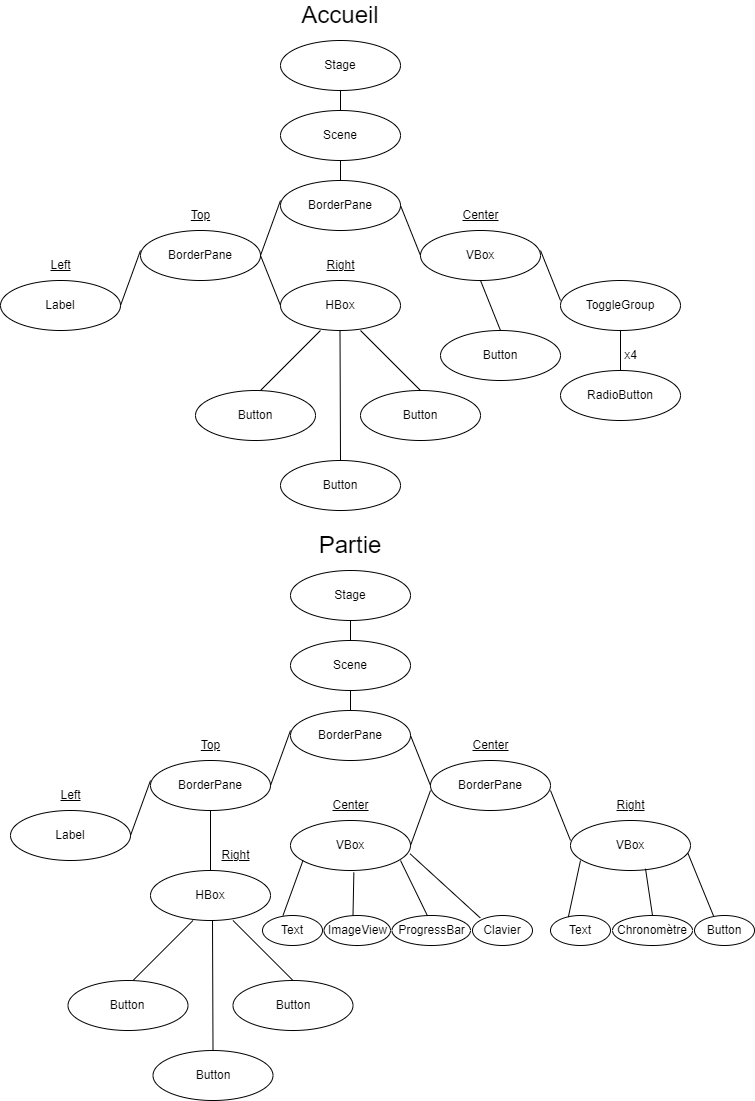

The diagram above was exported from draw.io. Its source (the exported page's mxGraphModel, read from the mxfile embedded in the PNG):
<mxGraphModel dx="1639" dy="892" grid="1" gridSize="10" guides="1" tooltips="1" connect="1" arrows="1" fold="1" page="1" pageScale="1" pageWidth="827" pageHeight="1169" math="0" shadow="0">
  <root>
    <mxCell id="0" />
    <mxCell id="1" parent="0" />
    <mxCell id="dSWD9I_JjyMFOAywiTmz-4" value="" style="endArrow=none;html=1;rounded=0;" edge="1" parent="1">
      <mxGeometry width="50" height="50" relative="1" as="geometry">
        <mxPoint x="360" y="180" as="sourcePoint" />
        <mxPoint x="360" y="90" as="targetPoint" />
      </mxGeometry>
    </mxCell>
    <mxCell id="dSWD9I_JjyMFOAywiTmz-1" value="Stage" style="ellipse;whiteSpace=wrap;html=1;" vertex="1" parent="1">
      <mxGeometry x="300" y="40" width="120" height="50" as="geometry" />
    </mxCell>
    <mxCell id="dSWD9I_JjyMFOAywiTmz-2" value="Scene" style="ellipse;whiteSpace=wrap;html=1;" vertex="1" parent="1">
      <mxGeometry x="300" y="110" width="120" height="50" as="geometry" />
    </mxCell>
    <mxCell id="dSWD9I_JjyMFOAywiTmz-3" value="BorderPane" style="ellipse;whiteSpace=wrap;html=1;" vertex="1" parent="1">
      <mxGeometry x="300" y="180" width="120" height="50" as="geometry" />
    </mxCell>
    <mxCell id="dSWD9I_JjyMFOAywiTmz-5" value="BorderPane" style="ellipse;whiteSpace=wrap;html=1;" vertex="1" parent="1">
      <mxGeometry x="160" y="230" width="120" height="50" as="geometry" />
    </mxCell>
    <mxCell id="dSWD9I_JjyMFOAywiTmz-6" value="&lt;u&gt;Top&lt;/u&gt;" style="text;html=1;align=center;verticalAlign=middle;resizable=0;points=[];autosize=1;strokeColor=none;fillColor=none;" vertex="1" parent="1">
      <mxGeometry x="200" y="200" width="40" height="30" as="geometry" />
    </mxCell>
    <mxCell id="dSWD9I_JjyMFOAywiTmz-7" value="VBox" style="ellipse;whiteSpace=wrap;html=1;" vertex="1" parent="1">
      <mxGeometry x="440" y="230" width="120" height="50" as="geometry" />
    </mxCell>
    <mxCell id="dSWD9I_JjyMFOAywiTmz-8" value="&lt;u&gt;Center&lt;/u&gt;" style="text;html=1;align=center;verticalAlign=middle;resizable=0;points=[];autosize=1;strokeColor=none;fillColor=none;" vertex="1" parent="1">
      <mxGeometry x="470" y="200" width="60" height="30" as="geometry" />
    </mxCell>
    <mxCell id="dSWD9I_JjyMFOAywiTmz-9" value="" style="endArrow=none;html=1;rounded=0;exitX=1;exitY=0.5;exitDx=0;exitDy=0;" edge="1" parent="1" source="dSWD9I_JjyMFOAywiTmz-5">
      <mxGeometry width="50" height="50" relative="1" as="geometry">
        <mxPoint x="250" y="250" as="sourcePoint" />
        <mxPoint x="300" y="200" as="targetPoint" />
      </mxGeometry>
    </mxCell>
    <mxCell id="dSWD9I_JjyMFOAywiTmz-10" value="" style="endArrow=none;html=1;rounded=0;exitX=0;exitY=0.5;exitDx=0;exitDy=0;entryX=1;entryY=0.5;entryDx=0;entryDy=0;" edge="1" parent="1" source="dSWD9I_JjyMFOAywiTmz-7" target="dSWD9I_JjyMFOAywiTmz-3">
      <mxGeometry width="50" height="50" relative="1" as="geometry">
        <mxPoint x="440" y="295" as="sourcePoint" />
        <mxPoint x="500" y="200" as="targetPoint" />
      </mxGeometry>
    </mxCell>
    <mxCell id="dSWD9I_JjyMFOAywiTmz-11" value="Label" style="ellipse;whiteSpace=wrap;html=1;" vertex="1" parent="1">
      <mxGeometry x="20" y="280" width="120" height="50" as="geometry" />
    </mxCell>
    <mxCell id="dSWD9I_JjyMFOAywiTmz-12" value="&lt;u&gt;Left&lt;/u&gt;" style="text;html=1;align=center;verticalAlign=middle;resizable=0;points=[];autosize=1;strokeColor=none;fillColor=none;" vertex="1" parent="1">
      <mxGeometry x="60" y="250" width="40" height="30" as="geometry" />
    </mxCell>
    <mxCell id="dSWD9I_JjyMFOAywiTmz-13" value="HBox" style="ellipse;whiteSpace=wrap;html=1;" vertex="1" parent="1">
      <mxGeometry x="300" y="280" width="120" height="50" as="geometry" />
    </mxCell>
    <mxCell id="dSWD9I_JjyMFOAywiTmz-14" value="&lt;u&gt;Right&lt;/u&gt;" style="text;html=1;align=center;verticalAlign=middle;resizable=0;points=[];autosize=1;strokeColor=none;fillColor=none;" vertex="1" parent="1">
      <mxGeometry x="335" y="250" width="50" height="30" as="geometry" />
    </mxCell>
    <mxCell id="dSWD9I_JjyMFOAywiTmz-15" value="" style="endArrow=none;html=1;rounded=0;exitX=1;exitY=0.5;exitDx=0;exitDy=0;" edge="1" parent="1" source="dSWD9I_JjyMFOAywiTmz-11">
      <mxGeometry width="50" height="50" relative="1" as="geometry">
        <mxPoint x="110" y="300" as="sourcePoint" />
        <mxPoint x="160" y="250" as="targetPoint" />
      </mxGeometry>
    </mxCell>
    <mxCell id="dSWD9I_JjyMFOAywiTmz-16" value="" style="endArrow=none;html=1;rounded=0;exitX=0;exitY=0.5;exitDx=0;exitDy=0;entryX=1;entryY=0.5;entryDx=0;entryDy=0;" edge="1" parent="1" source="dSWD9I_JjyMFOAywiTmz-13">
      <mxGeometry width="50" height="50" relative="1" as="geometry">
        <mxPoint x="300" y="345" as="sourcePoint" />
        <mxPoint x="280" y="255" as="targetPoint" />
      </mxGeometry>
    </mxCell>
    <mxCell id="dSWD9I_JjyMFOAywiTmz-17" value="" style="endArrow=none;html=1;rounded=0;entryX=1;entryY=0.5;entryDx=0;entryDy=0;" edge="1" parent="1">
      <mxGeometry width="50" height="50" relative="1" as="geometry">
        <mxPoint x="360" y="460" as="sourcePoint" />
        <mxPoint x="359.5" y="330" as="targetPoint" />
      </mxGeometry>
    </mxCell>
    <mxCell id="dSWD9I_JjyMFOAywiTmz-18" value="" style="endArrow=none;html=1;rounded=0;entryX=1;entryY=0.5;entryDx=0;entryDy=0;" edge="1" parent="1">
      <mxGeometry width="50" height="50" relative="1" as="geometry">
        <mxPoint x="440" y="390" as="sourcePoint" />
        <mxPoint x="380" y="330" as="targetPoint" />
      </mxGeometry>
    </mxCell>
    <mxCell id="dSWD9I_JjyMFOAywiTmz-19" value="" style="endArrow=none;html=1;rounded=0;entryX=1;entryY=0.5;entryDx=0;entryDy=0;" edge="1" parent="1">
      <mxGeometry width="50" height="50" relative="1" as="geometry">
        <mxPoint x="280" y="390" as="sourcePoint" />
        <mxPoint x="340" y="330" as="targetPoint" />
      </mxGeometry>
    </mxCell>
    <mxCell id="dSWD9I_JjyMFOAywiTmz-20" value="Button" style="ellipse;whiteSpace=wrap;html=1;" vertex="1" parent="1">
      <mxGeometry x="215" y="390" width="120" height="50" as="geometry" />
    </mxCell>
    <mxCell id="dSWD9I_JjyMFOAywiTmz-21" value="Button" style="ellipse;whiteSpace=wrap;html=1;" vertex="1" parent="1">
      <mxGeometry x="380" y="390" width="120" height="50" as="geometry" />
    </mxCell>
    <mxCell id="dSWD9I_JjyMFOAywiTmz-22" value="Button" style="ellipse;whiteSpace=wrap;html=1;" vertex="1" parent="1">
      <mxGeometry x="300" y="460" width="120" height="50" as="geometry" />
    </mxCell>
    <mxCell id="dSWD9I_JjyMFOAywiTmz-23" value="&lt;font style=&quot;font-size: 24px;&quot;&gt;Accueil&lt;/font&gt;" style="text;html=1;strokeColor=none;fillColor=none;align=center;verticalAlign=middle;whiteSpace=wrap;rounded=0;" vertex="1" parent="1">
      <mxGeometry x="330" width="60" height="30" as="geometry" />
    </mxCell>
    <mxCell id="dSWD9I_JjyMFOAywiTmz-24" value="" style="endArrow=none;html=1;rounded=0;exitX=0;exitY=0.5;exitDx=0;exitDy=0;entryX=1;entryY=0.5;entryDx=0;entryDy=0;" edge="1" parent="1">
      <mxGeometry width="50" height="50" relative="1" as="geometry">
        <mxPoint x="580" y="300" as="sourcePoint" />
        <mxPoint x="560" y="250" as="targetPoint" />
      </mxGeometry>
    </mxCell>
    <mxCell id="dSWD9I_JjyMFOAywiTmz-25" value="" style="endArrow=none;html=1;rounded=0;exitX=0;exitY=0.5;exitDx=0;exitDy=0;entryX=1;entryY=0.5;entryDx=0;entryDy=0;" edge="1" parent="1">
      <mxGeometry width="50" height="50" relative="1" as="geometry">
        <mxPoint x="520" y="330" as="sourcePoint" />
        <mxPoint x="500" y="280" as="targetPoint" />
      </mxGeometry>
    </mxCell>
    <mxCell id="dSWD9I_JjyMFOAywiTmz-26" value="Button" style="ellipse;whiteSpace=wrap;html=1;" vertex="1" parent="1">
      <mxGeometry x="460" y="330" width="120" height="50" as="geometry" />
    </mxCell>
    <mxCell id="dSWD9I_JjyMFOAywiTmz-27" value="ToggleGroup" style="ellipse;whiteSpace=wrap;html=1;" vertex="1" parent="1">
      <mxGeometry x="580" y="280" width="120" height="50" as="geometry" />
    </mxCell>
    <mxCell id="dSWD9I_JjyMFOAywiTmz-28" value="" style="endArrow=none;html=1;rounded=0;entryX=1;entryY=0.5;entryDx=0;entryDy=0;" edge="1" parent="1">
      <mxGeometry width="50" height="50" relative="1" as="geometry">
        <mxPoint x="640" y="380" as="sourcePoint" />
        <mxPoint x="640" y="330" as="targetPoint" />
      </mxGeometry>
    </mxCell>
    <mxCell id="dSWD9I_JjyMFOAywiTmz-29" value="RadioButton" style="ellipse;whiteSpace=wrap;html=1;" vertex="1" parent="1">
      <mxGeometry x="580" y="370" width="120" height="50" as="geometry" />
    </mxCell>
    <mxCell id="dSWD9I_JjyMFOAywiTmz-30" value="x4" style="text;html=1;align=center;verticalAlign=middle;resizable=0;points=[];autosize=1;strokeColor=none;fillColor=none;" vertex="1" parent="1">
      <mxGeometry x="630" y="340" width="40" height="30" as="geometry" />
    </mxCell>
    <mxCell id="dSWD9I_JjyMFOAywiTmz-31" value="" style="endArrow=none;html=1;rounded=0;" edge="1" parent="1">
      <mxGeometry width="50" height="50" relative="1" as="geometry">
        <mxPoint x="370" y="710" as="sourcePoint" />
        <mxPoint x="370" y="620" as="targetPoint" />
      </mxGeometry>
    </mxCell>
    <mxCell id="dSWD9I_JjyMFOAywiTmz-32" value="Stage" style="ellipse;whiteSpace=wrap;html=1;" vertex="1" parent="1">
      <mxGeometry x="310" y="570" width="120" height="50" as="geometry" />
    </mxCell>
    <mxCell id="dSWD9I_JjyMFOAywiTmz-33" value="Scene" style="ellipse;whiteSpace=wrap;html=1;" vertex="1" parent="1">
      <mxGeometry x="310" y="640" width="120" height="50" as="geometry" />
    </mxCell>
    <mxCell id="dSWD9I_JjyMFOAywiTmz-34" value="BorderPane" style="ellipse;whiteSpace=wrap;html=1;" vertex="1" parent="1">
      <mxGeometry x="310" y="710" width="120" height="50" as="geometry" />
    </mxCell>
    <mxCell id="dSWD9I_JjyMFOAywiTmz-35" value="BorderPane" style="ellipse;whiteSpace=wrap;html=1;" vertex="1" parent="1">
      <mxGeometry x="170" y="760" width="120" height="50" as="geometry" />
    </mxCell>
    <mxCell id="dSWD9I_JjyMFOAywiTmz-36" value="&lt;u&gt;Top&lt;/u&gt;" style="text;html=1;align=center;verticalAlign=middle;resizable=0;points=[];autosize=1;strokeColor=none;fillColor=none;" vertex="1" parent="1">
      <mxGeometry x="210" y="730" width="40" height="30" as="geometry" />
    </mxCell>
    <mxCell id="dSWD9I_JjyMFOAywiTmz-37" value="BorderPane" style="ellipse;whiteSpace=wrap;html=1;" vertex="1" parent="1">
      <mxGeometry x="450" y="760" width="120" height="50" as="geometry" />
    </mxCell>
    <mxCell id="dSWD9I_JjyMFOAywiTmz-38" value="&lt;u&gt;Center&lt;/u&gt;" style="text;html=1;align=center;verticalAlign=middle;resizable=0;points=[];autosize=1;strokeColor=none;fillColor=none;" vertex="1" parent="1">
      <mxGeometry x="480" y="730" width="60" height="30" as="geometry" />
    </mxCell>
    <mxCell id="dSWD9I_JjyMFOAywiTmz-39" value="" style="endArrow=none;html=1;rounded=0;exitX=1;exitY=0.5;exitDx=0;exitDy=0;" edge="1" parent="1" source="dSWD9I_JjyMFOAywiTmz-35">
      <mxGeometry width="50" height="50" relative="1" as="geometry">
        <mxPoint x="260" y="780" as="sourcePoint" />
        <mxPoint x="310" y="730" as="targetPoint" />
      </mxGeometry>
    </mxCell>
    <mxCell id="dSWD9I_JjyMFOAywiTmz-40" value="" style="endArrow=none;html=1;rounded=0;exitX=0;exitY=0.5;exitDx=0;exitDy=0;entryX=1;entryY=0.5;entryDx=0;entryDy=0;" edge="1" parent="1" source="dSWD9I_JjyMFOAywiTmz-37" target="dSWD9I_JjyMFOAywiTmz-34">
      <mxGeometry width="50" height="50" relative="1" as="geometry">
        <mxPoint x="450" y="825" as="sourcePoint" />
        <mxPoint x="510" y="730" as="targetPoint" />
      </mxGeometry>
    </mxCell>
    <mxCell id="dSWD9I_JjyMFOAywiTmz-41" value="Label" style="ellipse;whiteSpace=wrap;html=1;" vertex="1" parent="1">
      <mxGeometry x="30" y="810" width="120" height="50" as="geometry" />
    </mxCell>
    <mxCell id="dSWD9I_JjyMFOAywiTmz-42" value="&lt;u&gt;Left&lt;/u&gt;" style="text;html=1;align=center;verticalAlign=middle;resizable=0;points=[];autosize=1;strokeColor=none;fillColor=none;" vertex="1" parent="1">
      <mxGeometry x="70" y="780" width="40" height="30" as="geometry" />
    </mxCell>
    <mxCell id="dSWD9I_JjyMFOAywiTmz-43" value="HBox" style="ellipse;whiteSpace=wrap;html=1;" vertex="1" parent="1">
      <mxGeometry x="170" y="870" width="120" height="50" as="geometry" />
    </mxCell>
    <mxCell id="dSWD9I_JjyMFOAywiTmz-44" value="&lt;u&gt;Right&lt;/u&gt;" style="text;html=1;align=center;verticalAlign=middle;resizable=0;points=[];autosize=1;strokeColor=none;fillColor=none;" vertex="1" parent="1">
      <mxGeometry x="230" y="840" width="50" height="30" as="geometry" />
    </mxCell>
    <mxCell id="dSWD9I_JjyMFOAywiTmz-45" value="" style="endArrow=none;html=1;rounded=0;exitX=1;exitY=0.5;exitDx=0;exitDy=0;" edge="1" parent="1" source="dSWD9I_JjyMFOAywiTmz-41">
      <mxGeometry width="50" height="50" relative="1" as="geometry">
        <mxPoint x="120" y="830" as="sourcePoint" />
        <mxPoint x="170" y="780" as="targetPoint" />
      </mxGeometry>
    </mxCell>
    <mxCell id="dSWD9I_JjyMFOAywiTmz-46" value="" style="endArrow=none;html=1;rounded=0;exitX=0.5;exitY=0;exitDx=0;exitDy=0;" edge="1" parent="1" source="dSWD9I_JjyMFOAywiTmz-43">
      <mxGeometry width="50" height="50" relative="1" as="geometry">
        <mxPoint x="230" y="860" as="sourcePoint" />
        <mxPoint x="230" y="810" as="targetPoint" />
      </mxGeometry>
    </mxCell>
    <mxCell id="dSWD9I_JjyMFOAywiTmz-47" value="" style="endArrow=none;html=1;rounded=0;entryX=1;entryY=0.5;entryDx=0;entryDy=0;" edge="1" parent="1">
      <mxGeometry width="50" height="50" relative="1" as="geometry">
        <mxPoint x="232.5" y="1050" as="sourcePoint" />
        <mxPoint x="232" y="920" as="targetPoint" />
      </mxGeometry>
    </mxCell>
    <mxCell id="dSWD9I_JjyMFOAywiTmz-48" value="" style="endArrow=none;html=1;rounded=0;entryX=1;entryY=0.5;entryDx=0;entryDy=0;" edge="1" parent="1">
      <mxGeometry width="50" height="50" relative="1" as="geometry">
        <mxPoint x="312.5" y="980" as="sourcePoint" />
        <mxPoint x="252.5" y="920" as="targetPoint" />
      </mxGeometry>
    </mxCell>
    <mxCell id="dSWD9I_JjyMFOAywiTmz-49" value="" style="endArrow=none;html=1;rounded=0;entryX=1;entryY=0.5;entryDx=0;entryDy=0;" edge="1" parent="1">
      <mxGeometry width="50" height="50" relative="1" as="geometry">
        <mxPoint x="152.5" y="980" as="sourcePoint" />
        <mxPoint x="212.5" y="920" as="targetPoint" />
      </mxGeometry>
    </mxCell>
    <mxCell id="dSWD9I_JjyMFOAywiTmz-50" value="Button" style="ellipse;whiteSpace=wrap;html=1;" vertex="1" parent="1">
      <mxGeometry x="87.5" y="980" width="120" height="50" as="geometry" />
    </mxCell>
    <mxCell id="dSWD9I_JjyMFOAywiTmz-51" value="Button" style="ellipse;whiteSpace=wrap;html=1;" vertex="1" parent="1">
      <mxGeometry x="252.5" y="980" width="120" height="50" as="geometry" />
    </mxCell>
    <mxCell id="dSWD9I_JjyMFOAywiTmz-52" value="Button" style="ellipse;whiteSpace=wrap;html=1;" vertex="1" parent="1">
      <mxGeometry x="172.5" y="1050" width="120" height="50" as="geometry" />
    </mxCell>
    <mxCell id="dSWD9I_JjyMFOAywiTmz-53" value="&lt;font style=&quot;font-size: 24px;&quot;&gt;Partie&lt;/font&gt;" style="text;html=1;strokeColor=none;fillColor=none;align=center;verticalAlign=middle;whiteSpace=wrap;rounded=0;" vertex="1" parent="1">
      <mxGeometry x="340" y="530" width="60" height="30" as="geometry" />
    </mxCell>
    <mxCell id="dSWD9I_JjyMFOAywiTmz-61" value="VBox" style="ellipse;whiteSpace=wrap;html=1;" vertex="1" parent="1">
      <mxGeometry x="310" y="820" width="120" height="50" as="geometry" />
    </mxCell>
    <mxCell id="dSWD9I_JjyMFOAywiTmz-62" value="&lt;u&gt;Center&lt;/u&gt;" style="text;html=1;align=center;verticalAlign=middle;resizable=0;points=[];autosize=1;strokeColor=none;fillColor=none;" vertex="1" parent="1">
      <mxGeometry x="340" y="790" width="60" height="30" as="geometry" />
    </mxCell>
    <mxCell id="dSWD9I_JjyMFOAywiTmz-63" value="" style="endArrow=none;html=1;rounded=0;exitX=1;exitY=0.5;exitDx=0;exitDy=0;" edge="1" parent="1" source="dSWD9I_JjyMFOAywiTmz-61">
      <mxGeometry width="50" height="50" relative="1" as="geometry">
        <mxPoint x="400" y="840" as="sourcePoint" />
        <mxPoint x="450" y="790" as="targetPoint" />
      </mxGeometry>
    </mxCell>
    <mxCell id="dSWD9I_JjyMFOAywiTmz-64" value="VBox" style="ellipse;whiteSpace=wrap;html=1;" vertex="1" parent="1">
      <mxGeometry x="590" y="820" width="120" height="50" as="geometry" />
    </mxCell>
    <mxCell id="dSWD9I_JjyMFOAywiTmz-65" value="&lt;u&gt;Right&lt;/u&gt;" style="text;html=1;align=center;verticalAlign=middle;resizable=0;points=[];autosize=1;strokeColor=none;fillColor=none;" vertex="1" parent="1">
      <mxGeometry x="625" y="790" width="50" height="30" as="geometry" />
    </mxCell>
    <mxCell id="dSWD9I_JjyMFOAywiTmz-67" value="" style="endArrow=none;html=1;rounded=0;exitX=0;exitY=0.5;exitDx=0;exitDy=0;entryX=1;entryY=0.5;entryDx=0;entryDy=0;" edge="1" parent="1">
      <mxGeometry width="50" height="50" relative="1" as="geometry">
        <mxPoint x="590" y="840" as="sourcePoint" />
        <mxPoint x="570" y="790" as="targetPoint" />
      </mxGeometry>
    </mxCell>
    <mxCell id="dSWD9I_JjyMFOAywiTmz-68" value="Text" style="ellipse;whiteSpace=wrap;html=1;" vertex="1" parent="1">
      <mxGeometry x="282" y="915" width="60" height="30" as="geometry" />
    </mxCell>
    <mxCell id="dSWD9I_JjyMFOAywiTmz-69" value="ImageView" style="ellipse;whiteSpace=wrap;html=1;" vertex="1" parent="1">
      <mxGeometry x="343.5" y="915" width="66.5" height="30" as="geometry" />
    </mxCell>
    <mxCell id="dSWD9I_JjyMFOAywiTmz-70" value="ProgressBar" style="ellipse;whiteSpace=wrap;html=1;" vertex="1" parent="1">
      <mxGeometry x="411.5" y="915" width="78.5" height="30" as="geometry" />
    </mxCell>
    <mxCell id="dSWD9I_JjyMFOAywiTmz-71" value="Clavier" style="ellipse;whiteSpace=wrap;html=1;" vertex="1" parent="1">
      <mxGeometry x="492" y="915" width="60" height="30" as="geometry" />
    </mxCell>
    <mxCell id="dSWD9I_JjyMFOAywiTmz-72" value="" style="endArrow=none;html=1;rounded=0;exitX=1;exitY=0.5;exitDx=0;exitDy=0;" edge="1" parent="1">
      <mxGeometry width="50" height="50" relative="1" as="geometry">
        <mxPoint x="302.5" y="915" as="sourcePoint" />
        <mxPoint x="322.5" y="860" as="targetPoint" />
      </mxGeometry>
    </mxCell>
    <mxCell id="dSWD9I_JjyMFOAywiTmz-73" value="" style="endArrow=none;html=1;rounded=0;exitX=1;exitY=0.5;exitDx=0;exitDy=0;entryX=0.528;entryY=1.04;entryDx=0;entryDy=0;entryPerimeter=0;" edge="1" parent="1" target="dSWD9I_JjyMFOAywiTmz-61">
      <mxGeometry width="50" height="50" relative="1" as="geometry">
        <mxPoint x="372.5" y="915" as="sourcePoint" />
        <mxPoint x="392.5" y="860" as="targetPoint" />
      </mxGeometry>
    </mxCell>
    <mxCell id="dSWD9I_JjyMFOAywiTmz-74" value="" style="endArrow=none;html=1;rounded=0;exitX=0.452;exitY=0.011;exitDx=0;exitDy=0;entryX=0.528;entryY=1.04;entryDx=0;entryDy=0;entryPerimeter=0;exitPerimeter=0;" edge="1" parent="1" source="dSWD9I_JjyMFOAywiTmz-70">
      <mxGeometry width="50" height="50" relative="1" as="geometry">
        <mxPoint x="419.5" y="903" as="sourcePoint" />
        <mxPoint x="420" y="860" as="targetPoint" />
      </mxGeometry>
    </mxCell>
    <mxCell id="dSWD9I_JjyMFOAywiTmz-75" value="" style="endArrow=none;html=1;rounded=0;exitX=0.128;exitY=0.078;exitDx=0;exitDy=0;entryX=0.997;entryY=0.667;entryDx=0;entryDy=0;entryPerimeter=0;exitPerimeter=0;" edge="1" parent="1" source="dSWD9I_JjyMFOAywiTmz-71" target="dSWD9I_JjyMFOAywiTmz-61">
      <mxGeometry width="50" height="50" relative="1" as="geometry">
        <mxPoint x="453.5" y="905" as="sourcePoint" />
        <mxPoint x="426.5" y="850" as="targetPoint" />
      </mxGeometry>
    </mxCell>
    <mxCell id="dSWD9I_JjyMFOAywiTmz-76" value="Text" style="ellipse;whiteSpace=wrap;html=1;" vertex="1" parent="1">
      <mxGeometry x="570" y="915" width="60" height="30" as="geometry" />
    </mxCell>
    <mxCell id="dSWD9I_JjyMFOAywiTmz-77" value="" style="endArrow=none;html=1;rounded=0;exitX=0.297;exitY=0.053;exitDx=0;exitDy=0;exitPerimeter=0;" edge="1" parent="1" source="dSWD9I_JjyMFOAywiTmz-76">
      <mxGeometry width="50" height="50" relative="1" as="geometry">
        <mxPoint x="580" y="915" as="sourcePoint" />
        <mxPoint x="600" y="860" as="targetPoint" />
      </mxGeometry>
    </mxCell>
    <mxCell id="dSWD9I_JjyMFOAywiTmz-78" value="Chronomètre" style="ellipse;whiteSpace=wrap;html=1;" vertex="1" parent="1">
      <mxGeometry x="632" y="915" width="80" height="30" as="geometry" />
    </mxCell>
    <mxCell id="dSWD9I_JjyMFOAywiTmz-79" value="Button" style="ellipse;whiteSpace=wrap;html=1;" vertex="1" parent="1">
      <mxGeometry x="714" y="915" width="60" height="30" as="geometry" />
    </mxCell>
    <mxCell id="dSWD9I_JjyMFOAywiTmz-80" value="" style="endArrow=none;html=1;rounded=0;exitX=0.5;exitY=0;exitDx=0;exitDy=0;entryX=0.625;entryY=0.964;entryDx=0;entryDy=0;entryPerimeter=0;" edge="1" parent="1" source="dSWD9I_JjyMFOAywiTmz-78" target="dSWD9I_JjyMFOAywiTmz-64">
      <mxGeometry width="50" height="50" relative="1" as="geometry">
        <mxPoint x="598" y="927" as="sourcePoint" />
        <mxPoint x="610" y="870" as="targetPoint" />
      </mxGeometry>
    </mxCell>
    <mxCell id="dSWD9I_JjyMFOAywiTmz-81" value="" style="endArrow=none;html=1;rounded=0;exitX=0.317;exitY=0.013;exitDx=0;exitDy=0;entryX=0.978;entryY=0.652;entryDx=0;entryDy=0;entryPerimeter=0;exitPerimeter=0;" edge="1" parent="1" source="dSWD9I_JjyMFOAywiTmz-79" target="dSWD9I_JjyMFOAywiTmz-64">
      <mxGeometry width="50" height="50" relative="1" as="geometry">
        <mxPoint x="707" y="907" as="sourcePoint" />
        <mxPoint x="700" y="860" as="targetPoint" />
      </mxGeometry>
    </mxCell>
  </root>
</mxGraphModel>